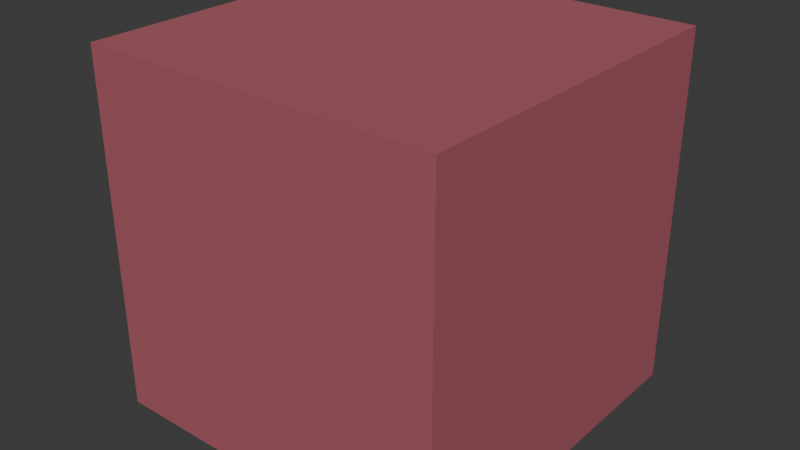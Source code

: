 # Source: MixedShader.blend  (saved by Blender 4.5.88; exported with 4.5.12 LTS)
import bpy
from mathutils import Matrix  # noqa: F401  (used for matrix-valued properties, if any)

bpy.ops.wm.read_factory_settings(use_empty=True)
scene = bpy.context.scene
scene.name = 'Scene'

# ---- collections
col_collection = bpy.data.collections.new('Collection'); scene.collection.children.link(col_collection)

# ---- materials (node trees are filled in below, after node groups)
mat_mixedshader = bpy.data.materials.new('MixedShader')

# ---- material node trees
mat_mixedshader.use_nodes = True; mat_mixedshader.node_tree.nodes.clear()
_N = mat_mixedshader.node_tree.nodes; _L = mat_mixedshader.node_tree.links
n0 = _N.new('ShaderNodeBsdfPrincipled'); n0.name = 'Principled BSDF'; n0.location = (-200, 100)
n0.inputs[0].default_value = (0.8, 0.2, 0.2, 1.0)
n0.inputs[2].default_value = 0.8
n1 = _N.new('ShaderNodeBsdfPrincipled'); n1.name = 'Principled BSDF.001'; n1.location = (-200, -100)
n1.inputs[0].default_value = (0.2, 0.2, 0.8, 1.0)
n1.inputs[1].default_value = 1.0
n1.inputs[2].default_value = 0.2
n2 = _N.new('ShaderNodeMixShader'); n2.name = 'Mix Shader'; n2.location = (0, 0)
n3 = _N.new('ShaderNodeOutputMaterial'); n3.name = 'Material Output'; n3.location = (300, 0)
_L.new(n0.outputs[0], n2.inputs[1])
_L.new(n1.outputs[0], n2.inputs[2])
_L.new(n2.outputs[0], n3.inputs[0])
n3.is_active_output = True

# ---- world
world_world = bpy.data.worlds.new('World'); scene.world = world_world
world_world.use_nodes = True; world_world.node_tree.nodes.clear()
_N = world_world.node_tree.nodes; _L = world_world.node_tree.links
n0 = _N.new('ShaderNodeOutputWorld'); n0.name = 'World Output'; n0.location = (200, 100)
n1 = _N.new('ShaderNodeBackground'); n1.name = 'Background'; n1.location = (-200, 100)
n1.inputs[0].default_value = (0.05088, 0.05088, 0.05088, 1.0)
_L.new(n1.outputs[0], n0.inputs[0])
n0.is_active_output = True
world_world.color = (0.05088, 0.05088, 0.05088)
world_world.sun_shadow_jitter_overblur = 0.0

# ---- meshes
me_cube_007 = bpy.data.meshes.new('Cube.007')
me_cube_007.from_pydata([(-1.0, -1.0, -1.0), (-1.0, -1.0, 1.0), (-1.0, 1.0, -1.0), (-1.0, 1.0, 1.0), (1.0, -1.0, -1.0), (1.0, -1.0, 1.0), (1.0, 1.0, -1.0), (1.0, 1.0, 1.0)], [], [(0, 1, 3, 2), (2, 3, 7, 6), (6, 7, 5, 4), (4, 5, 1, 0), (2, 6, 4, 0), (7, 3, 1, 5)])
_uv = me_cube_007.uv_layers.new(name='UVMap')
_uv.uv.foreach_set('vector', [0.375, 0.0, 0.625, 0.0, 0.625, 0.25, 0.375, 0.25, 0.375, 0.25, 0.625, 0.25, 0.625, 0.5, 0.375, 0.5, 0.375, 0.5, 0.625, 0.5, 0.625, 0.75, 0.375, 0.75, 0.375, 0.75, 0.625, 0.75, 0.625, 1.0, 0.375, 1.0, 0.125, 0.5, 0.375, 0.5, 0.375, 0.75, 0.125, 0.75, 0.625, 0.5, 0.875, 0.5, 0.875, 0.75, 0.625, 0.75])
me_cube_007.materials.append(mat_mixedshader)
me_cube_007.update()

# ---- objects
ob_cube = bpy.data.objects.new('Cube', me_cube_007)

# ---- transforms, parenting, visibility, modifiers, constraints
ob_cube.location = (0.0, 0.0, 0.0)

# ---- collection membership
col_collection.objects.link(ob_cube)

# ---- scene / render settings (as saved in the file)
scene.frame_start = 1; scene.frame_end = 250; scene.frame_set(1)
scene.render.engine = 'BLENDER_EEVEE_NEXT'
bpy.context.view_layer.update()

# ---- added for rendering (the .blend has no active camera and no usable light): camera, sun
cam_auto = bpy.data.cameras.new('AutoCamera')
cam_auto.lens = 50.0
cam_auto.sensor_width = 36.0
cam_auto.clip_end = 1000.0
ob_auto_camera = bpy.data.objects.new('AutoCamera', cam_auto)
scene.collection.objects.link(ob_auto_camera)
ob_auto_camera.location = (3.20507, -3.84609, 2.56406)
ob_auto_camera.rotation_euler = (1.09748, -7.21219e-08, 0.694738)
scene.camera = ob_auto_camera
light_auto_sun = bpy.data.lights.new('AutoSun', 'SUN')
light_auto_sun.energy = 3.0
light_auto_sun.angle = 0.0523599
ob_auto_sun = bpy.data.objects.new('AutoSun', light_auto_sun)
scene.collection.objects.link(ob_auto_sun)
ob_auto_sun.rotation_euler = (0.872665, 0.174533, 0.523599)
bpy.context.view_layer.update()
